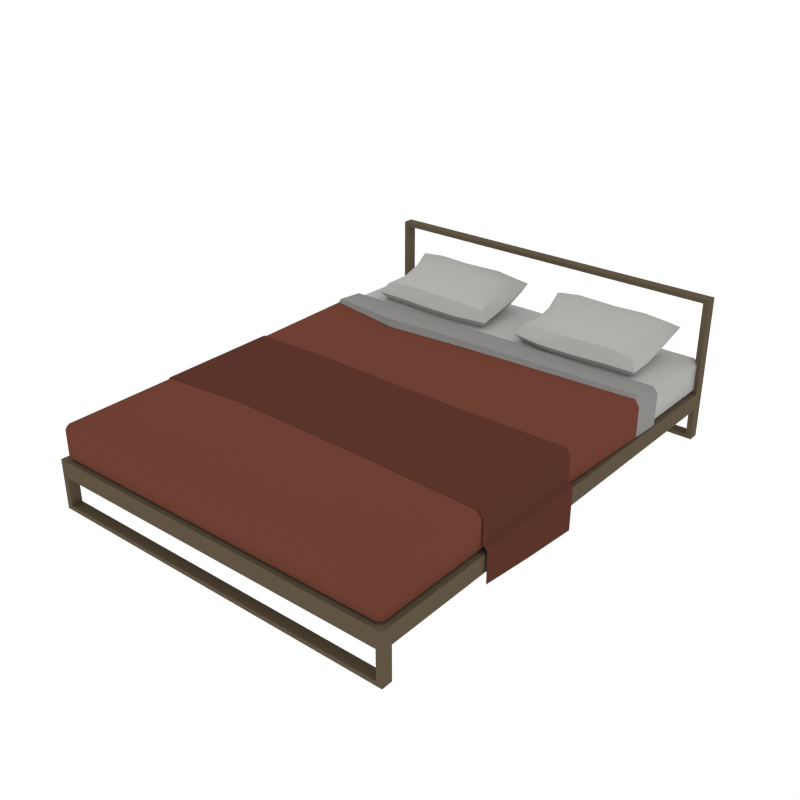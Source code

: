# Source: Bed_King.blend  (saved by Blender 2.79.0; exported with 4.5.12 LTS)
import bpy
from mathutils import Matrix  # noqa: F401  (used for matrix-valued properties, if any)

bpy.ops.wm.read_factory_settings(use_empty=True)
scene = bpy.context.scene
scene.name = 'Scene'

# ---- collections
col_collection_1 = bpy.data.collections.new('Collection 1'); scene.collection.children.link(col_collection_1)

# ---- materials (node trees are filled in below, after node groups)
mat_white = bpy.data.materials.new('White')
mat_white.alpha_threshold = 0.0
mat_white.diffuse_color = (0.448, 0.4433, 0.4294, 1.0)
mat_white.roughness = 0.5
mat_red = bpy.data.materials.new('Red')
mat_red.alpha_threshold = 0.0
mat_red.diffuse_color = (0.1574, 0.05174, 0.03375, 1.0)
mat_red.roughness = 0.5
mat_wood = bpy.data.materials.new('Wood')
mat_wood.alpha_threshold = 0.0
mat_wood.diffuse_color = (0.1144, 0.08866, 0.05613, 1.0)
mat_wood.roughness = 0.5
mat_grey = bpy.data.materials.new('Grey')
mat_grey.alpha_threshold = 0.0
mat_grey.diffuse_color = (0.2598, 0.2571, 0.2492, 1.0)
mat_grey.roughness = 0.5
mat_darkred = bpy.data.materials.new('DarkRed')
mat_darkred.alpha_threshold = 0.0
mat_darkred.diffuse_color = (0.1025, 0.03488, 0.02317, 1.0)
mat_darkred.roughness = 0.5

# ---- node groups
ng_auto_smooth = bpy.data.node_groups.new('Auto Smooth', 'GeometryNodeTree')
_s = ng_auto_smooth.interface.new_socket(name='Geometry', in_out='OUTPUT', socket_type='NodeSocketGeometry')
_s = ng_auto_smooth.interface.new_socket(name='Geometry', in_out='INPUT', socket_type='NodeSocketGeometry')
_s = ng_auto_smooth.interface.new_socket(name='Angle', in_out='INPUT', socket_type='NodeSocketFloat')
_s.subtype = 'ANGLE'
_s.min_value = 0.0
_s.max_value = 3.142
ng_auto_smooth.is_modifier = True
_N = ng_auto_smooth.nodes; _L = ng_auto_smooth.links
n0 = _N.new('NodeGroupOutput'); n0.name = 'Group Output'; n0.location = (480, -100)
n1 = _N.new('NodeGroupInput'); n1.name = 'Group Input'; n1.location = (-420, -300)
n2 = _N.new('NodeGroupInput'); n2.name = 'Group Input.001'; n2.location = (-60, -100)
n3 = _N.new('GeometryNodeSetShadeSmooth'); n3.name = 'Set Shade Smooth'; n3.location = (120, -100)
n3.domain = 'EDGE'
n4 = _N.new('GeometryNodeSetShadeSmooth'); n4.name = 'Set Shade Smooth.001'; n4.location = (300, -100)
n5 = _N.new('GeometryNodeInputMeshEdgeAngle'); n5.name = 'Edge Angle'; n5.location = (-420, -220)
n6 = _N.new('GeometryNodeInputEdgeSmooth'); n6.name = 'Is Edge Smooth'; n6.location = (-60, -160)
n7 = _N.new('GeometryNodeInputShadeSmooth'); n7.name = 'Is Face Smooth'; n7.location = (-240, -340)
n8 = _N.new('FunctionNodeBooleanMath'); n8.name = 'Boolean Math'; n8.location = (-60, -220)
n9 = _N.new('FunctionNodeCompare'); n9.name = 'Compare'; n9.location = (-240, -180)
n9.operation = 'LESS_EQUAL'
_L.new(n5.outputs[0], n9.inputs[0])
_L.new(n4.outputs[0], n0.inputs[0])
_L.new(n1.outputs[1], n9.inputs[1])
_L.new(n9.outputs[0], n8.inputs[0])
_L.new(n7.outputs[0], n8.inputs[1])
_L.new(n2.outputs[0], n3.inputs[0])
_L.new(n6.outputs[0], n3.inputs[1])
_L.new(n3.outputs[0], n4.inputs[0])
_L.new(n8.outputs[0], n3.inputs[2])
n0.is_active_output = True

# ---- material node trees

# ---- world
world_world = bpy.data.worlds.new('World'); scene.world = world_world
world_world.color = (1.0, 1.0, 1.0)
world_world.use_sun_shadow = False
world_world.sun_shadow_jitter_overblur = 0.0
world_world.cycles.sampling_method = 'NONE'
world_world.cycles.sample_map_resolution = 256

# ---- meshes
me_cube_042 = bpy.data.meshes.new('Cube.042')
me_cube_042.from_pydata([(1.492, 0.003987, 0.4821), (1.492, 0.003987, 0.6655), (1.455, 0.003987, 0.7257), (-1.492, 0.003987, 0.4821), (-1.492, 0.003987, 0.6655), (-1.455, 0.003987, 0.7257), (0.5099, -0.009858, 0.7257), (-0.7563, 0.01821, 0.7257), (1.492, -0.9924, 0.4821), (1.455, -0.9924, 0.7142), (1.492, -0.9924, 0.6655), (0.5099, -0.9531, 0.7142), (-1.492, -0.9924, 0.4821), (-1.455, -0.9924, 0.7142), (-1.492, -0.9924, 0.6655), (-0.7353, -0.9298, 0.7142), (1.492, -0.4534, 0.6655), (0.5099, -0.4829, 0.7204), (-1.492, -0.4534, 0.6655), (1.492, -0.5002, 0.4821), (1.455, -0.4534, 0.7204), (-1.492, -0.5002, 0.4821), (-1.455, -0.4534, 0.7204), (-0.7353, -0.4534, 0.7204), (1.529, 0.003987, 0.4479), (-1.529, 0.003987, 0.4479), (1.529, -0.9924, 0.4479), (-1.529, -0.9924, 0.4479), (1.529, -0.5002, 0.4479), (-1.529, -0.5002, 0.4479), (1.532, -0.004017, 0.09431), (-1.532, -0.004017, 0.09431), (1.532, -0.9924, 0.1938), (-1.532, -0.9924, 0.1938), (1.532, -0.5062, 0.1388), (-1.532, -0.5062, 0.1388), (1.03, 1.721, 0.6942), (1.03, 1.603, 0.9546), (1.014, 1.229, 0.7717), (0.1903, 1.694, 0.8392), (1.275, 1.678, 0.8318), (0.4233, 1.915, 0.9377), (1.03, 1.915, 0.9377), (0.4233, 1.211, 0.7707), (0.4233, 1.603, 0.9546), (0.4233, 1.721, 0.6942), (1.03, 1.896, 0.8117), (0.2661, 1.738, 0.7415), (1.199, 1.722, 0.7341), (0.4233, 1.285, 0.6664), (1.03, 1.808, 1.007), (0.2661, 1.65, 0.9368), (1.199, 1.634, 0.9294), (0.4233, 1.276, 0.8804), (1.281, 1.233, 0.771), (0.1635, 1.259, 0.7723), (0.1581, 1.893, 0.9283), (1.299, 1.899, 0.9313), (0.4233, 1.896, 0.8117), (1.014, 1.303, 0.6673), (0.4233, 1.808, 1.007), (1.014, 1.294, 0.8814), (0.7554, 1.905, 0.9331), (0.7266, 1.211, 0.7707), (0.7266, 1.603, 0.9546), (0.7266, 1.721, 0.6942), (1.24, 1.883, 0.837), (0.217, 1.876, 0.8339), (1.222, 1.291, 0.6938), (0.2224, 1.316, 0.6951), (0.217, 1.811, 0.9786), (1.24, 1.817, 0.9816), (0.2224, 1.309, 0.8536), (1.222, 1.284, 0.8523), (0.7554, 1.886, 0.8072), (0.7266, 1.285, 0.6664), (0.7554, 1.798, 1.002), (0.7266, 1.276, 0.8804), (0.7266, 1.46, 0.6431), (0.7266, 1.449, 0.9171), (1.188, 1.455, 0.8829), (0.2598, 1.484, 0.8843), (1.188, 1.464, 0.6777), (0.2598, 1.492, 0.6792), (0.4233, 1.46, 0.6431), (0.4233, 1.449, 0.9171), (1.277, 1.442, 0.7795), (0.1867, 1.479, 0.7814), (1.027, 1.452, 0.9173), (1.027, 1.463, 0.6433), (-1.032, 1.753, 0.6942), (-1.032, 1.636, 0.9546), (-1.016, 1.261, 0.7717), (-0.174, 1.726, 0.8392), (-1.265, 1.71, 0.8318), (-0.4253, 1.948, 0.9377), (-1.032, 1.948, 0.9377), (-0.4253, 1.243, 0.7707), (-0.4253, 1.636, 0.9546), (-0.4253, 1.753, 0.6942), (-1.032, 1.928, 0.8117), (-0.2498, 1.77, 0.7415), (-1.189, 1.755, 0.7341), (-0.4253, 1.317, 0.6664), (-1.032, 1.84, 1.007), (-0.2498, 1.682, 0.9368), (-1.189, 1.666, 0.9294), (-0.4253, 1.308, 0.8804), (-1.283, 1.266, 0.771), (-0.1489, 1.277, 0.7723), (-0.1601, 1.925, 0.9283), (-1.301, 1.932, 0.9313), (-0.4253, 1.928, 0.8117), (-1.016, 1.335, 0.6673), (-0.4253, 1.84, 1.007), (-1.016, 1.326, 0.8814), (-0.7574, 1.938, 0.9331), (-0.7286, 1.243, 0.7707), (-0.7286, 1.636, 0.9546), (-0.7286, 1.753, 0.6942), (-1.242, 1.915, 0.837), (-0.219, 1.909, 0.8339), (-1.224, 1.323, 0.6938), (-0.21, 1.331, 0.6951), (-0.219, 1.843, 0.9786), (-1.242, 1.85, 0.9816), (-0.2097, 1.325, 0.8536), (-1.224, 1.317, 0.8523), (-0.7574, 1.919, 0.8072), (-0.7286, 1.317, 0.6664), (-0.7574, 1.83, 1.002), (-0.7286, 1.308, 0.8804), (-0.7286, 1.493, 0.6431), (-0.7286, 1.482, 0.9171), (-1.178, 1.488, 0.8829), (-0.2537, 1.498, 0.8843), (-1.178, 1.496, 0.6777), (-0.254, 1.506, 0.6792), (-0.4253, 1.493, 0.6431), (-0.4253, 1.482, 0.9171), (-1.267, 1.475, 0.7795), (-0.1804, 1.496, 0.7814), (-1.029, 1.485, 0.9173), (-1.029, 1.496, 0.6433), (1.48, -1.912, 0.4403), (1.443, -1.948, 0.4403), (1.443, -1.912, 0.4035), (1.48, -1.912, 0.663), (1.443, -1.912, 0.6998), (1.443, -1.948, 0.663), (1.443, 1.912, 0.4035), (1.443, 1.948, 0.4403), (1.48, 1.912, 0.4403), (1.443, 1.912, 0.6998), (1.48, 1.912, 0.663), (1.443, 1.948, 0.663), (1.443, 2.384e-07, 0.4035), (1.48, 2.384e-07, 0.4403), (1.48, 2.384e-07, 0.663), (1.443, 2.384e-07, 0.7216), (-1.48, -1.912, 0.4403), (-1.443, -1.948, 0.4403), (-1.443, -1.912, 0.4035), (-1.48, -1.912, 0.663), (-1.443, -1.912, 0.6998), (-1.443, -1.948, 0.663), (-1.443, 1.912, 0.4035), (-1.443, 1.948, 0.4403), (-1.48, 1.912, 0.4403), (-1.443, 1.912, 0.6998), (-1.48, 1.912, 0.663), (-1.443, 1.948, 0.663), (-1.443, 2.384e-07, 0.4035), (-1.48, 2.384e-07, 0.4403), (-1.48, 2.384e-07, 0.663), (-1.443, 2.384e-07, 0.7216), (0.0, -1.948, 0.4403), (0.0, -1.912, 0.4035), (0.0, -1.912, 0.6998), (0.0, -1.948, 0.663), (0.0, 1.912, 0.4035), (0.0, 1.948, 0.4403), (0.0, 1.948, 0.663), (0.0, 1.912, 0.6998), (0.0, 2.384e-07, 0.7216), (0.0, 2.384e-07, 0.4035), (1.443, 1.24, 0.4035), (1.48, 1.24, 0.663), (1.48, 1.24, 0.4403), (1.443, 1.24, 0.7075), (0.0, 1.24, 0.4035), (0.0, 1.24, 0.7075), (-1.443, 1.24, 0.4035), (-1.48, 1.24, 0.663), (-1.48, 1.24, 0.4403), (-1.443, 1.24, 0.7075), (1.508, 1.186, 0.4213), (1.47, 1.186, 0.733), (-1.508, 1.186, 0.4213), (-1.47, 1.186, 0.733), (1.47, 1.186, 0.3786), (1.508, 1.186, 0.6806), (0.0, 1.186, 0.3786), (0.0, 1.186, 0.733), (-1.47, 1.186, 0.3786), (-1.508, 1.186, 0.6806), (1.502, 0.9211, 0.4256), (1.464, 0.9211, 0.7304), (-1.502, 0.9211, 0.4256), (-1.464, 0.9211, 0.7304), (1.464, 0.9211, 0.3841), (1.502, 0.9211, 0.6767), (0.0, 0.9211, 0.3841), (-0.0508, 0.852, 0.7304), (-1.464, 0.9211, 0.3841), (-1.502, 0.9211, 0.6767), (1.465, 0.9614, 0.3833), (1.503, 0.9614, 0.6773), (0.0, 0.9614, 0.3833), (-0.0508, 0.8771, 0.7788), (-1.465, 0.9614, 0.3833), (-1.503, 0.9614, 0.6773), (1.503, 0.9614, 0.4249), (1.465, 0.9462, 0.7551), (-1.503, 0.9614, 0.4249), (-1.465, 0.9462, 0.7551), (-0.7294, -1.912, 0.4035), (-0.7294, -1.948, 0.663), (-0.7294, 1.948, 0.4403), (-0.7294, 1.912, 0.6998), (-0.7294, -1.948, 0.4403), (-0.7294, -1.912, 0.6998), (-0.7294, 1.912, 0.4035), (-0.7294, 1.948, 0.663), (-0.7294, 2.384e-07, 0.7216), (-0.7294, 2.384e-07, 0.4035), (-0.7294, 1.24, 0.4035), (-0.7294, 1.24, 0.7075), (-0.7432, 1.186, 0.733), (-0.7432, 1.186, 0.3786), (-0.7653, 0.7966, 0.7304), (-0.7401, 0.9211, 0.3841), (-0.7406, 0.9614, 0.3833), (-0.8218, 0.8217, 0.7876), (1.465, -1.976, -1.863e-09), (1.465, -1.976, 0.036), (1.465, -1.886, -1.863e-09), (1.465, -1.886, 0.036), (1.512, -1.886, 0.036), (1.512, -1.886, -1.863e-09), (1.512, -1.976, -1.863e-09), (1.512, -1.976, 0.036), (1.465, -1.976, 0.272), (1.465, -1.976, 0.4133), (1.465, -1.886, 0.272), (1.465, -1.886, 0.4133), (1.512, -1.886, 0.4133), (1.512, -1.886, 0.272), (1.512, -1.976, 0.272), (1.512, -1.976, 0.4133), (-1.465, -1.976, -1.863e-09), (-1.465, -1.976, 0.036), (-1.465, -1.886, -1.863e-09), (-1.465, -1.886, 0.036), (0.0, -1.886, -1.863e-09), (0.0, -1.886, 0.036), (0.0, -1.976, -1.863e-09), (0.0, -1.976, 0.036), (-1.512, -1.886, 0.036), (-1.512, -1.886, -1.863e-09), (-1.512, -1.976, -1.863e-09), (-1.512, -1.976, 0.036), (-1.465, -1.976, 0.272), (-1.465, -1.976, 0.4133), (-1.465, -1.886, 0.272), (-1.465, -1.886, 0.4133), (0.0, -1.886, 0.272), (0.0, -1.886, 0.4133), (0.0, -1.976, 0.272), (0.0, -1.976, 0.4133), (-1.512, -1.886, 0.4133), (-1.512, -1.886, 0.272), (-1.512, -1.976, 0.272), (-1.512, -1.976, 0.4133), (1.465, 1.976, -1.863e-09), (1.465, 1.976, 0.036), (1.465, 1.886, -1.863e-09), (1.465, 1.886, 0.036), (1.512, 1.886, 0.036), (1.512, 1.886, -1.863e-09), (1.512, 1.976, -1.863e-09), (1.512, 1.976, 0.036), (1.465, 1.976, 0.272), (1.465, 1.976, 0.4133), (1.465, 1.886, 0.272), (1.465, 1.886, 0.4133), (1.512, 1.886, 0.4133), (1.512, 1.886, 0.272), (1.512, 1.976, 0.272), (1.512, 1.976, 0.4133), (1.465, 2.384e-07, 0.4133), (1.465, 2.384e-07, 0.272), (1.512, 2.384e-07, 0.4133), (1.512, 2.384e-07, 0.272), (-1.465, 1.976, -1.863e-09), (-1.465, 1.976, 0.036), (-1.465, 1.886, -1.863e-09), (-1.465, 1.886, 0.036), (0.0, 1.886, -1.863e-09), (0.0, 1.886, 0.036), (0.0, 1.976, -1.863e-09), (0.0, 1.976, 0.036), (-1.512, 1.886, 0.036), (-1.512, 1.886, -1.863e-09), (-1.512, 1.976, -1.863e-09), (-1.512, 1.976, 0.036), (-1.465, 1.976, 0.272), (-1.465, 1.976, 0.4133), (-1.465, 1.886, 0.272), (-1.465, 1.886, 0.4133), (0.0, 1.886, 0.272), (0.0, 1.886, 0.4133), (0.0, 1.976, 0.272), (0.0, 1.976, 0.4133), (-1.512, 1.886, 0.4133), (-1.512, 1.886, 0.272), (-1.512, 1.976, 0.272), (-1.512, 1.976, 0.4133), (0.0, 2.384e-07, 0.4133), (-1.465, 2.384e-07, 0.4133), (-1.465, 2.384e-07, 0.272), (0.0, 2.384e-07, 0.272), (-1.512, 2.384e-07, 0.4133), (-1.512, 2.384e-07, 0.272), (1.465, 1.976, 1.215), (1.465, 1.976, 1.179), (1.465, 1.886, 1.215), (1.465, 1.886, 1.179), (1.512, 1.886, 1.179), (1.512, 1.886, 1.215), (1.512, 1.976, 1.215), (1.512, 1.976, 1.179), (-1.465, 1.976, 1.215), (-1.465, 1.976, 1.179), (-1.465, 1.886, 1.215), (-1.465, 1.886, 1.179), (0.0, 1.886, 1.215), (0.0, 1.886, 1.179), (0.0, 1.976, 1.215), (0.0, 1.976, 1.179), (-1.512, 1.886, 1.179), (-1.512, 1.886, 1.215), (-1.512, 1.976, 1.215), (-1.512, 1.976, 1.179)], [], [(16, 1, 2, 20), (17, 20, 2, 6), (18, 22, 5, 4), (23, 7, 5, 22), (17, 6, 7, 23), (21, 12, 14, 18), (19, 16, 10, 8), (0, 1, 16, 19), (3, 21, 18, 4), (11, 17, 23, 15), (15, 23, 22, 13), (14, 13, 22, 18), (11, 9, 20, 17), (10, 16, 20, 9), (21, 3, 25, 29), (0, 19, 28, 24), (12, 21, 29, 27), (19, 8, 26, 28), (29, 25, 31, 35), (27, 29, 35, 33), (24, 28, 34, 30), (28, 26, 32, 34), (89, 59, 75, 78), (36, 65, 74, 46), (36, 46, 66, 48), (89, 82, 68, 59), (88, 79, 77, 61), (88, 61, 73, 80), (37, 52, 71, 50), (37, 50, 76, 64), (38, 63, 75, 59), (38, 59, 68, 54), (38, 54, 73, 61), (38, 61, 77, 63), (39, 56, 67, 47), (87, 83, 69, 55), (87, 55, 72, 81), (39, 51, 70, 56), (86, 54, 68, 82), (40, 48, 66, 57), (40, 57, 71, 52), (86, 80, 73, 54), (41, 62, 74, 58), (41, 58, 67, 56), (41, 56, 70, 60), (41, 60, 76, 62), (42, 57, 66, 46), (42, 46, 74, 62), (42, 62, 76, 50), (42, 50, 71, 57), (43, 55, 69, 49), (43, 49, 75, 63), (43, 63, 77, 53), (43, 53, 72, 55), (85, 81, 72, 53), (85, 53, 77, 79), (44, 64, 76, 60), (44, 60, 70, 51), (84, 49, 69, 83), (45, 47, 67, 58), (45, 58, 74, 65), (84, 78, 75, 49), (36, 48, 82, 89), (36, 89, 78, 65), (37, 64, 79, 88), (37, 88, 80, 52), (39, 87, 81, 51), (39, 47, 83, 87), (40, 86, 82, 48), (40, 52, 80, 86), (44, 85, 79, 64), (44, 51, 81, 85), (45, 84, 83, 47), (45, 65, 78, 84), (143, 132, 129, 113), (90, 100, 128, 119), (90, 102, 120, 100), (143, 113, 122, 136), (142, 115, 131, 133), (142, 134, 127, 115), (91, 104, 125, 106), (91, 118, 130, 104), (92, 113, 129, 117), (92, 108, 122, 113), (92, 115, 127, 108), (92, 117, 131, 115), (93, 101, 121, 110), (141, 109, 123, 137), (141, 135, 126, 109), (93, 110, 124, 105), (140, 136, 122, 108), (94, 111, 120, 102), (94, 106, 125, 111), (140, 108, 127, 134), (95, 112, 128, 116), (95, 110, 121, 112), (95, 114, 124, 110), (95, 116, 130, 114), (96, 100, 120, 111), (96, 116, 128, 100), (96, 104, 130, 116), (96, 111, 125, 104), (97, 103, 123, 109), (97, 117, 129, 103), (97, 107, 131, 117), (97, 109, 126, 107), (139, 107, 126, 135), (139, 133, 131, 107), (98, 114, 130, 118), (98, 105, 124, 114), (138, 137, 123, 103), (99, 112, 121, 101), (99, 119, 128, 112), (138, 103, 129, 132), (90, 143, 136, 102), (90, 119, 132, 143), (91, 142, 133, 118), (91, 106, 134, 142), (93, 105, 135, 141), (93, 141, 137, 101), (94, 102, 136, 140), (94, 140, 134, 106), (98, 118, 133, 139), (98, 139, 135, 105), (99, 101, 137, 138), (99, 138, 132, 119), (191, 189, 153, 183), (144, 145, 146), (147, 148, 149), (150, 151, 152), (153, 154, 155), (149, 145, 144, 147), (186, 150, 152, 188), (187, 154, 153, 189), (154, 152, 151, 155), (206, 211, 158, 157), (157, 158, 147, 144), (147, 158, 159, 148), (146, 156, 157, 144), (210, 156, 185, 212), (155, 182, 183, 153), (150, 180, 181, 151), (148, 178, 179, 149), (145, 176, 177, 146), (151, 181, 182, 155), (149, 179, 176, 145), (178, 148, 159, 184), (237, 229, 169, 195), (160, 162, 161), (163, 165, 164), (166, 168, 167), (169, 171, 170), (165, 163, 160, 161), (192, 194, 168, 166), (193, 195, 169, 170), (170, 171, 167, 168), (156, 146, 177, 185), (208, 173, 174, 215), (173, 160, 163, 174), (163, 164, 175, 174), (162, 160, 173, 172), (241, 212, 185, 235), (233, 229, 183, 182), (232, 228, 181, 180), (231, 227, 179, 178), (230, 226, 177, 176), (228, 233, 182, 181), (227, 230, 176, 179), (231, 234, 175, 164), (232, 180, 190, 236), (168, 194, 193, 170), (205, 199, 195, 193), (204, 198, 194, 192), (238, 237, 195, 199), (150, 186, 190, 180), (152, 154, 187, 188), (201, 187, 189, 197), (200, 186, 188, 196), (203, 197, 189, 191), (219, 223, 197, 203), (216, 200, 196, 222), (217, 201, 197, 223), (243, 238, 199, 225), (220, 224, 198, 204), (221, 225, 199, 205), (236, 190, 202, 239), (194, 198, 205, 193), (186, 200, 202, 190), (188, 187, 201, 196), (174, 175, 209, 215), (172, 173, 208, 214), (234, 240, 209, 175), (158, 211, 207, 159), (156, 210, 206, 157), (184, 159, 207, 213), (242, 218, 212, 241), (224, 208, 215, 221), (216, 210, 212, 218), (222, 217, 211, 206), (196, 201, 217, 222), (200, 216, 218, 202), (198, 224, 221, 205), (239, 202, 218, 242), (215, 209, 225, 221), (214, 208, 224, 220), (240, 243, 225, 209), (211, 217, 223, 207), (210, 216, 222, 206), (213, 207, 223, 219), (213, 219, 243, 240), (204, 239, 242, 220), (220, 242, 241, 214), (184, 213, 240, 234), (192, 236, 239, 204), (219, 203, 238, 243), (203, 191, 237, 238), (166, 232, 236, 192), (235, 185, 177, 226), (165, 161, 230, 227), (167, 171, 233, 228), (161, 162, 226, 230), (164, 165, 227, 231), (166, 167, 228, 232), (171, 169, 229, 233), (214, 241, 235, 172), (172, 235, 226, 162), (191, 183, 229, 237), (178, 184, 234, 231), (264, 265, 247, 246), (245, 244, 250, 251), (264, 246, 244, 266), (247, 265, 267, 245), (244, 245, 267, 266), (249, 248, 251, 250), (244, 246, 249, 250), (246, 247, 248, 249), (254, 276, 331, 301), (253, 252, 258, 259), (276, 254, 252, 278), (255, 277, 279, 253), (252, 253, 279, 278), (257, 256, 259, 258), (255, 253, 259, 256), (255, 256, 302, 300), (247, 245, 252, 254), (248, 257, 258, 251), (248, 247, 254, 257), (251, 258, 252, 245), (277, 255, 300, 328), (257, 254, 301, 303), (256, 257, 303, 302), (264, 262, 263, 265), (261, 271, 270, 260), (264, 266, 260, 262), (263, 261, 267, 265), (260, 266, 267, 261), (269, 270, 271, 268), (260, 270, 269, 262), (262, 269, 268, 263), (274, 330, 331, 276), (273, 283, 282, 272), (276, 278, 272, 274), (275, 273, 279, 277), (272, 278, 279, 273), (281, 282, 283, 280), (275, 280, 283, 273), (275, 329, 332, 280), (263, 274, 272, 261), (268, 271, 282, 281), (268, 281, 274, 263), (271, 261, 272, 282), (277, 328, 329, 275), (281, 333, 330, 274), (280, 332, 333, 281), (308, 286, 287, 309), (285, 291, 290, 284), (308, 310, 284, 286), (287, 285, 311, 309), (284, 310, 311, 285), (289, 290, 291, 288), (284, 290, 289, 286), (286, 289, 288, 287), (294, 301, 331, 320), (293, 299, 298, 292), (320, 322, 292, 294), (295, 293, 323, 321), (292, 322, 323, 293), (297, 298, 299, 296), (327, 353, 343, 317), (295, 300, 302, 296), (287, 294, 292, 285), (288, 291, 298, 297), (288, 297, 294, 287), (291, 285, 292, 298), (321, 328, 300, 295), (297, 303, 301, 294), (296, 302, 303, 297), (308, 309, 307, 306), (305, 304, 314, 315), (308, 306, 304, 310), (307, 309, 311, 305), (304, 305, 311, 310), (313, 312, 315, 314), (304, 306, 313, 314), (306, 307, 312, 313), (318, 320, 331, 330), (317, 316, 326, 327), (320, 318, 316, 322), (319, 321, 323, 317), (316, 317, 323, 322), (325, 324, 327, 326), (350, 353, 327, 324), (319, 324, 332, 329), (307, 305, 316, 318), (312, 325, 326, 315), (312, 307, 318, 325), (315, 326, 316, 305), (321, 319, 329, 328), (325, 318, 330, 333), (324, 325, 333, 332), (346, 347, 337, 336), (335, 334, 340, 341), (346, 336, 334, 348), (337, 347, 349, 335), (334, 335, 349, 348), (339, 338, 341, 340), (334, 336, 339, 340), (336, 337, 338, 339), (296, 299, 341, 338), (299, 293, 335, 341), (345, 319, 317, 343), (296, 338, 337, 295), (346, 344, 345, 347), (343, 353, 352, 342), (346, 348, 342, 344), (345, 343, 349, 347), (342, 348, 349, 343), (351, 352, 353, 350), (342, 352, 351, 344), (344, 351, 350, 345), (324, 319, 345, 350), (295, 337, 335, 293)])
me_cube_042.polygons.foreach_set('use_smooth', [1, 1, 1, 1, 1, 1, 1, 1, 1, 1, 1, 1, 1, 1, 1, 1, 1, 1, 1, 1, 1, 1, 1, 1, 1, 1, 1, 1, 1, 1, 1, 1, 1, 1, 1, 1, 1, 1, 1, 1, 1, 1, 1, 1, 1, 1, 1, 1, 1, 1, 1, 1, 1, 1, 1, 1, 1, 1, 1, 1, 1, 1, 1, 1, 1, 1, 1, 1, 1, 1, 1, 1, 1, 1, 1, 1, 1, 1, 1, 1, 1, 1, 1, 1, 1, 1, 1, 1, 1, 1, 1, 1, 1, 1, 1, 1, 1, 1, 1, 1, 1, 1, 1, 1, 1, 1, 1, 1, 1, 1, 1, 1, 1, 1, 1, 1, 1, 1, 1, 1, 1, 1, 1, 1, 1, 1, 1, 1, 1, 1, 1, 1, 1, 1, 1, 1, 1, 1, 1, 1, 1, 1, 1, 1, 1, 1, 1, 1, 1, 1, 1, 1, 1, 1, 1, 1, 1, 1, 1, 1, 1, 1, 1, 1, 1, 1, 1, 1, 1, 1, 1, 1, 1, 1, 1, 1, 1, 1, 1, 1, 1, 1, 1, 1, 1, 1, 1, 1, 1, 1, 1, 1, 1, 1, 1, 1, 1, 1, 1, 1, 1, 1, 1, 1, 1, 1, 1, 1, 1, 1, 1, 1, 1, 1, 1, 1, 1, 1, 1, 1, 1, 1, 1, 1, 1, 1, 1, 1, 0, 0, 0, 0, 0, 0, 0, 0, 0, 0, 0, 0, 0, 0, 0, 0, 0, 0, 0, 0, 0, 0, 0, 0, 0, 0, 0, 0, 0, 0, 0, 0, 0, 0, 0, 0, 0, 0, 0, 0, 0, 0, 0, 0, 0, 0, 0, 0, 0, 0, 0, 0, 0, 0, 0, 0, 0, 0, 0, 0, 0, 0, 0, 0, 0, 0, 0, 0, 0, 0, 0, 0, 0, 0, 0, 0, 0, 0, 0, 0, 0, 0, 0, 0, 0, 0, 0, 0, 0, 0, 0, 0, 0, 0, 0, 0, 0, 0, 0, 0, 0, 0, 0, 0, 0, 0, 0, 0, 0, 0, 0, 0, 0, 0])
me_cube_042.polygons.foreach_set('material_index', [4, 4, 4, 4, 4, 4, 4, 4, 4, 4, 4, 4, 4, 4, 4, 4, 4, 4, 4, 4, 4, 4, 0, 0, 0, 0, 0, 0, 0, 0, 0, 0, 0, 0, 0, 0, 0, 0, 0, 0, 0, 0, 0, 0, 0, 0, 0, 0, 0, 0, 0, 0, 0, 0, 0, 0, 0, 0, 0, 0, 0, 0, 0, 0, 0, 0, 0, 0, 0, 0, 0, 0, 0, 0, 0, 0, 0, 0, 0, 0, 0, 0, 0, 0, 0, 0, 0, 0, 0, 0, 0, 0, 0, 0, 0, 0, 0, 0, 0, 0, 0, 0, 0, 0, 0, 0, 0, 0, 0, 0, 0, 0, 0, 0, 0, 0, 0, 0, 0, 0, 0, 0, 0, 0, 0, 0, 0, 1, 1, 0, 0, 1, 0, 0, 0, 1, 1, 1, 1, 1, 0, 0, 1, 1, 0, 1, 1, 0, 1, 1, 0, 0, 1, 0, 0, 0, 1, 1, 1, 1, 1, 1, 0, 0, 1, 1, 0, 1, 1, 0, 0, 3, 3, 3, 0, 0, 3, 3, 3, 3, 3, 3, 3, 3, 3, 3, 3, 3, 3, 1, 1, 1, 1, 1, 1, 3, 3, 3, 3, 3, 3, 3, 3, 3, 3, 3, 3, 3, 3, 3, 3, 3, 1, 3, 3, 3, 0, 1, 1, 0, 1, 1, 0, 0, 1, 1, 0, 1, 2, 2, 2, 2, 2, 2, 2, 2, 2, 2, 2, 2, 2, 2, 2, 2, 2, 2, 2, 2, 2, 2, 2, 2, 2, 2, 2, 2, 2, 2, 2, 2, 2, 2, 2, 2, 2, 2, 2, 2, 2, 2, 2, 2, 2, 2, 2, 2, 2, 2, 2, 2, 2, 2, 2, 2, 2, 2, 2, 2, 2, 2, 2, 2, 2, 2, 2, 2, 2, 2, 2, 2, 2, 2, 2, 2, 2, 2, 2, 2, 2, 2, 2, 2, 2, 2, 2, 2, 2, 2, 2, 2, 2, 2, 2, 2, 2, 2, 2, 2, 2, 2, 2, 2, 2, 2, 2, 2, 2, 2, 2, 2, 2, 2])
me_cube_042.materials.append(mat_white)
me_cube_042.materials.append(mat_red)
me_cube_042.materials.append(mat_wood)
me_cube_042.materials.append(mat_grey)
me_cube_042.materials.append(mat_darkred)
me_cube_042.use_remesh_preserve_volume = False
me_cube_042.use_remesh_preserve_attributes = False
me_cube_042.use_mirror_vertex_groups = False
me_cube_042.update()

# ---- objects
ob_bed_king = bpy.data.objects.new('Bed_King', me_cube_042)

# ---- transforms, parenting, visibility, modifiers, constraints
ob_bed_king.location = (0.0, 0.0, 0.0)
ob_bed_king.lineart.crease_threshold = 0.0
_m = ob_bed_king.modifiers.new('Auto Smooth', 'NODES')
_m.node_group = ng_auto_smooth
_gi = [s.identifier for s in ng_auto_smooth.interface.items_tree if s.item_type == 'SOCKET' and s.in_out == 'INPUT']
_m[_gi[1]] = 0.8063  # Angle

# ---- collection membership
col_collection_1.objects.link(ob_bed_king)

# ---- scene / render settings (as saved in the file)
scene.frame_start = 1; scene.frame_end = 250; scene.frame_set(0)
scene.render.engine = 'CYCLES'
scene.render.resolution_x = 1000
scene.render.resolution_y = 1000
scene.render.dither_intensity = 0.0
scene.cycles.samples = 200
scene.cycles.sampling_pattern = 'TABULATED_SOBOL'
scene.cycles.light_sampling_threshold = 0.0
scene.cycles.use_adaptive_sampling = False
scene.cycles.use_light_tree = False
scene.cycles.caustics_reflective = False
scene.cycles.caustics_refractive = False
scene.cycles.blur_glossy = 0.0
scene.cycles.max_bounces = 2
scene.cycles.pixel_filter_type = 'GAUSSIAN'
scene.cycles.sample_clamp_indirect = 0.0
scene.view_settings.view_transform = 'Standard'
bpy.context.view_layer.update()

# ---- added for rendering (the .blend has no active camera): camera
cam_auto = bpy.data.cameras.new('AutoCamera')
cam_auto.lens = 50.0
cam_auto.sensor_width = 36.0
cam_auto.clip_end = 1000.0
ob_auto_camera = bpy.data.objects.new('AutoCamera', cam_auto)
scene.collection.objects.link(ob_auto_camera)
ob_auto_camera.location = (4.7619, -5.71428, 4.41681)
ob_auto_camera.rotation_euler = (1.09748, -7.21219e-08, 0.694738)
scene.camera = ob_auto_camera
bpy.context.view_layer.update()
